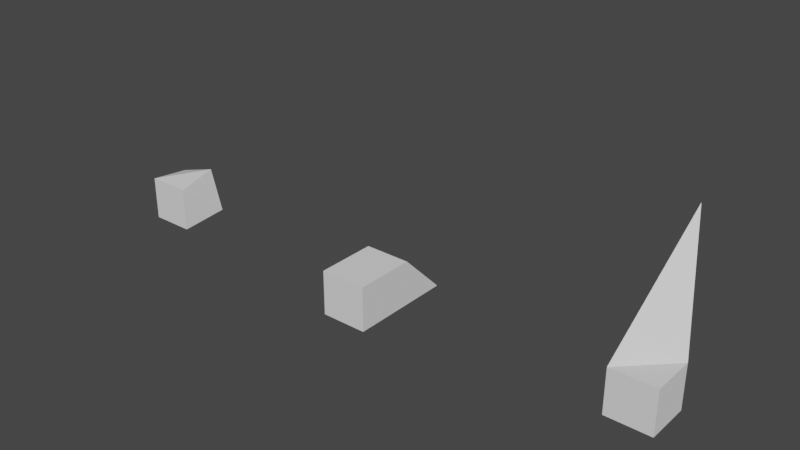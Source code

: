 # Source: 3D-manicube_easy_.blend  (saved by Blender 2.93.21; exported with 4.5.12 LTS)
import bpy
from mathutils import Matrix  # noqa: F401  (used for matrix-valued properties, if any)

bpy.ops.wm.read_factory_settings(use_empty=True)
scene = bpy.context.scene
scene.name = 'Scene'

# ---- collections
col_collection = bpy.data.collections.new('Collection'); scene.collection.children.link(col_collection)

# ---- world
world_world = bpy.data.worlds.new('World'); scene.world = world_world
world_world.use_nodes = True; world_world.node_tree.nodes.clear()
_N = world_world.node_tree.nodes; _L = world_world.node_tree.links
n0 = _N.new('ShaderNodeOutputWorld'); n0.name = 'World Output'; n0.location = (300, 300)
n1 = _N.new('ShaderNodeBackground'); n1.name = 'Background'; n1.location = (10, 300)
n1.inputs[0].default_value = (0.05088, 0.05088, 0.05088, 1.0)
_L.new(n1.outputs[0], n0.inputs[0])
n0.is_active_output = True
world_world.color = (0.05088, 0.05088, 0.05088)
world_world.use_sun_shadow = False
world_world.sun_shadow_jitter_overblur = 0.0

# ---- meshes
me_cube_019 = bpy.data.meshes.new('Cube.019')
me_cube_019.from_pydata([(-0.25, -0.25, -0.25), (-0.25, -0.25, 0.25), (-0.165, 0.25, -0.3127), (-0.3127, 0.25, 0.165), (0.25, -0.25, -0.25), (0.25, -0.25, 0.25), (0.3127, 0.25, -0.165), (0.165, 0.25, 0.3127)], [], [(0, 1, 3, 2), (2, 3, 7, 6), (6, 7, 5, 4), (4, 5, 1, 0), (2, 6, 4, 0), (7, 3, 1, 5)])
_uv = me_cube_019.uv_layers.new(name='UVMap')
_uv.uv.foreach_set('vector', [0.375, 0.0, 0.625, 0.0, 0.625, 0.25, 0.375, 0.25, 0.375, 0.25, 0.625, 0.25, 0.625, 0.5, 0.375, 0.5, 0.375, 0.5, 0.625, 0.5, 0.625, 0.75, 0.375, 0.75, 0.375, 0.75, 0.625, 0.75, 0.625, 1.0, 0.375, 1.0, 0.125, 0.5, 0.375, 0.5, 0.375, 0.75, 0.125, 0.75, 0.625, 0.5, 0.875, 0.5, 0.875, 0.75, 0.625, 0.75])
me_cube_019.use_remesh_fix_poles = True
me_cube_019.use_remesh_preserve_attributes = False
me_cube_019.update()
me_cube_020 = bpy.data.meshes.new('Cube.020')
me_cube_020.from_pydata([(-0.25, -0.25, -0.25), (-0.25, -0.25, 0.25), (-0.25, 0.9219, -0.25), (-0.25, 0.4219, 0.25), (0.2634, -0.25, -0.25), (0.2634, -0.25, 0.25), (0.2634, 0.9219, -0.25), (0.2634, 0.4219, 0.25)], [], [(0, 1, 3, 2), (2, 3, 7, 6), (6, 7, 5, 4), (4, 5, 1, 0), (2, 6, 4, 0), (7, 3, 1, 5)])
_uv = me_cube_020.uv_layers.new(name='UVMap')
_uv.uv.foreach_set('vector', [0.375, 0.0, 0.625, 0.0, 0.625, 0.25, 0.375, 0.25, 0.375, 0.25, 0.625, 0.25, 0.625, 0.5, 0.375, 0.5, 0.375, 0.5, 0.625, 0.5, 0.625, 0.75, 0.375, 0.75, 0.375, 0.75, 0.625, 0.75, 0.625, 1.0, 0.375, 1.0, 0.125, 0.5, 0.375, 0.5, 0.375, 0.75, 0.125, 0.75, 0.625, 0.5, 0.875, 0.5, 0.875, 0.75, 0.625, 0.75])
me_cube_020.use_remesh_fix_poles = True
me_cube_020.use_remesh_preserve_attributes = False
me_cube_020.update()
me_cube_021 = bpy.data.meshes.new('Cube.021')
me_cube_021.from_pydata([(-0.25, -0.25, -0.25), (-0.25, -0.25, 0.25), (-0.25, 0.25, -0.25), (-0.25, 1.25, 1.25), (0.25, -0.25, -0.25), (0.25, -0.25, 0.25), (0.25, 0.25, -0.25), (0.25, 0.25, 0.25)], [], [(0, 1, 3, 2), (2, 3, 7, 6), (6, 7, 5, 4), (4, 5, 1, 0), (2, 6, 4, 0), (7, 3, 1, 5)])
_uv = me_cube_021.uv_layers.new(name='UVMap')
_uv.uv.foreach_set('vector', [0.375, 0.0, 0.625, 0.0, 0.625, 0.25, 0.375, 0.25, 0.375, 0.25, 0.625, 0.25, 0.625, 0.5, 0.375, 0.5, 0.375, 0.5, 0.625, 0.5, 0.625, 0.75, 0.375, 0.75, 0.375, 0.75, 0.625, 0.75, 0.625, 1.0, 0.375, 1.0, 0.125, 0.5, 0.375, 0.5, 0.375, 0.75, 0.125, 0.75, 0.625, 0.5, 0.875, 0.5, 0.875, 0.75, 0.625, 0.75])
me_cube_021.use_remesh_fix_poles = True
me_cube_021.use_remesh_preserve_attributes = False
me_cube_021.update()

# ---- objects
ob_cube = bpy.data.objects.new('Cube', me_cube_019)
ob_cube_001 = bpy.data.objects.new('Cube.001', me_cube_020)
ob_cube_002 = bpy.data.objects.new('Cube.002', me_cube_021)

# ---- transforms, parenting, visibility, modifiers, constraints
ob_cube.location = (-3.0, 0.0, 0.0)
ob_cube_001.location = (0.0, -0.3339, 0.0)
_m = ob_cube_001.modifiers.new('EdgeSplit', 'EDGE_SPLIT')
ob_cube_002.location = (3.0, 0.0, 0.0)

# ---- collection membership
col_collection.objects.link(ob_cube)
col_collection.objects.link(ob_cube_001)
col_collection.objects.link(ob_cube_002)

# ---- scene / render settings (as saved in the file)
scene.frame_start = 1; scene.frame_end = 250; scene.frame_set(1)
scene.render.engine = 'BLENDER_EEVEE_NEXT'
scene.cycles.use_denoising = False
scene.cycles.samples = 128
scene.cycles.sampling_pattern = 'TABULATED_SOBOL'
scene.cycles.use_adaptive_sampling = False
scene.cycles.use_light_tree = False
scene.view_settings.view_transform = 'Filmic'
bpy.context.view_layer.update()

# ---- added for rendering (the .blend has no active camera and no usable light): camera, sun
cam_auto = bpy.data.cameras.new('AutoCamera')
cam_auto.lens = 50.0
cam_auto.sensor_width = 36.0
cam_auto.clip_end = 1000.0
ob_auto_camera = bpy.data.objects.new('AutoCamera', cam_auto)
scene.collection.objects.link(ob_auto_camera)
ob_auto_camera.location = (6.43691, -7.42888, 5.64326)
ob_auto_camera.rotation_euler = (1.09748, -7.21219e-08, 0.694738)
scene.camera = ob_auto_camera
light_auto_sun = bpy.data.lights.new('AutoSun', 'SUN')
light_auto_sun.energy = 3.0
light_auto_sun.angle = 0.0523599
ob_auto_sun = bpy.data.objects.new('AutoSun', light_auto_sun)
scene.collection.objects.link(ob_auto_sun)
ob_auto_sun.rotation_euler = (0.872665, 0.174533, 0.523599)
bpy.context.view_layer.update()
